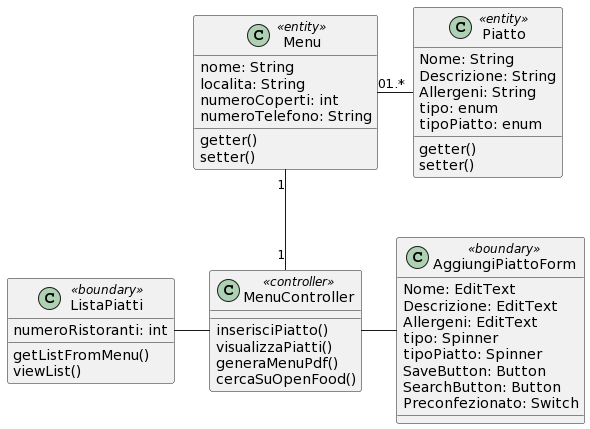

The diagram above was rendered by PlantUML. Its source (embedded in the PNG):
@startuml
class Menu << entity>> {
 nome: String
 localita: String
 numeroCoperti: int
 numeroTelefono: String
 getter()
 setter()
}

 
class Piatto<< entity >> {
 Nome: String
 Descrizione: String
 Allergeni: String
 tipo: enum
 tipoPiatto: enum
 getter()
 setter()
} 

class MenuController << controller >> {
 inserisciPiatto()
 visualizzaPiatti()
 generaMenuPdf()
 cercaSuOpenFood()
}

class AggiungiPiattoForm << boundary >> {
 Nome: EditText
 Descrizione: EditText
 Allergeni: EditText
 tipo: Spinner
 tipoPiatto: Spinner
 SaveButton: Button
 SearchButton: Button
 Preconfezionato: Switch
} 

class ListaPiatti << boundary >> {
 numeroRistoranti: int
 getListFromMenu()
 viewList()
} 

Menu "1" -- "1" MenuController 
Menu "1" -right- "0...*" Piatto
MenuController -left- ListaPiatti
MenuController -right- AggiungiPiattoForm
@enduml